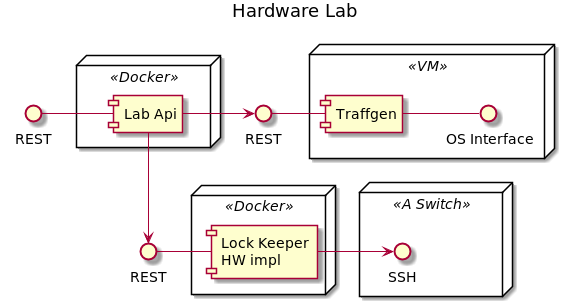

The diagram above was rendered by PlantUML. Its source (embedded in the PNG):
@startuml

title Hardware Lab

interface "REST" as lab_api_rest
interface "REST" as hw_lock_keeper_rest
interface "REST" as hw_traffgen_rest


node << Docker >> {
    lab_api_rest - [Lab Api]
}

node << Docker >>  {
    hw_lock_keeper_rest - [Lock Keeper\n HW impl]
    [Lab Api] --> hw_lock_keeper_rest
}

node << A Switch >> {
    [Lock Keeper\n HW impl] -> SSH
}

node << VM >> {
    hw_traffgen_rest - [Traffgen]
    [Lab Api] -> hw_traffgen_rest
    interface "OS Interface" as os_i
    [Traffgen] - os_i
}


@enduml